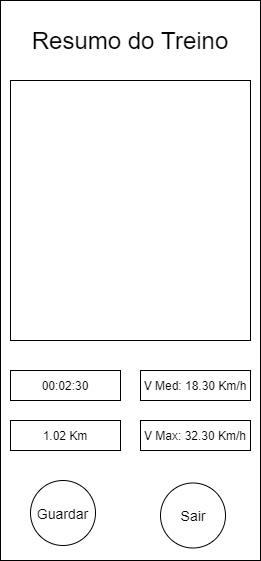

The diagram above was exported from draw.io. Its source (the exported page's mxGraphModel, read from the mxfile embedded in the PNG):
<mxGraphModel dx="1422" dy="794" grid="1" gridSize="10" guides="1" tooltips="1" connect="1" arrows="1" fold="1" page="1" pageScale="1" pageWidth="827" pageHeight="1169" math="0" shadow="0">
  <root>
    <mxCell id="0" />
    <mxCell id="1" parent="0" />
    <mxCell id="stZKdTDXSeTJPusdR-f_-1" value="" style="rounded=0;whiteSpace=wrap;html=1;" parent="1" vertex="1">
      <mxGeometry x="40" y="40" width="260" height="560" as="geometry" />
    </mxCell>
    <mxCell id="GOVpLha1Pa8c-CNVcwbZ-1" value="" style="ellipse;whiteSpace=wrap;html=1;aspect=fixed;" parent="1" vertex="1">
      <mxGeometry x="70" y="520" width="65" height="65" as="geometry" />
    </mxCell>
    <mxCell id="GOVpLha1Pa8c-CNVcwbZ-2" value="" style="rounded=0;whiteSpace=wrap;html=1;" parent="1" vertex="1">
      <mxGeometry x="50" y="120" width="240" height="260" as="geometry" />
    </mxCell>
    <mxCell id="GOVpLha1Pa8c-CNVcwbZ-3" value="&lt;font style=&quot;font-size: 14px&quot;&gt;Guardar&lt;/font&gt;" style="text;html=1;strokeColor=none;fillColor=none;align=center;verticalAlign=middle;whiteSpace=wrap;rounded=0;" parent="1" vertex="1">
      <mxGeometry x="75" y="542.5" width="55" height="20" as="geometry" />
    </mxCell>
    <mxCell id="eB7r94q975lbdKvKn-rO-1" value="" style="ellipse;whiteSpace=wrap;html=1;aspect=fixed;" parent="1" vertex="1">
      <mxGeometry x="200" y="522.5" width="65" height="65" as="geometry" />
    </mxCell>
    <mxCell id="eB7r94q975lbdKvKn-rO-2" value="&lt;font style=&quot;font-size: 14px&quot;&gt;Sair&lt;/font&gt;" style="text;html=1;strokeColor=none;fillColor=none;align=center;verticalAlign=middle;whiteSpace=wrap;rounded=0;" parent="1" vertex="1">
      <mxGeometry x="212.5" y="545" width="40" height="20" as="geometry" />
    </mxCell>
    <mxCell id="eB7r94q975lbdKvKn-rO-3" value="&lt;span style=&quot;font-size: 24px&quot;&gt;Resumo do Treino&lt;/span&gt;" style="text;html=1;strokeColor=none;fillColor=none;align=center;verticalAlign=middle;whiteSpace=wrap;rounded=0;" parent="1" vertex="1">
      <mxGeometry x="70" y="70" width="200" height="20" as="geometry" />
    </mxCell>
    <mxCell id="eB7r94q975lbdKvKn-rO-5" value="00:02:30" style="rounded=0;whiteSpace=wrap;html=1;" parent="1" vertex="1">
      <mxGeometry x="50" y="410" width="110" height="30" as="geometry" />
    </mxCell>
    <mxCell id="eB7r94q975lbdKvKn-rO-6" value="V Med: 18.30 Km/h" style="rounded=0;whiteSpace=wrap;html=1;" parent="1" vertex="1">
      <mxGeometry x="180" y="410" width="110" height="30" as="geometry" />
    </mxCell>
    <mxCell id="eB7r94q975lbdKvKn-rO-7" value="1.02 Km" style="rounded=0;whiteSpace=wrap;html=1;" parent="1" vertex="1">
      <mxGeometry x="50" y="460" width="110" height="30" as="geometry" />
    </mxCell>
    <mxCell id="eB7r94q975lbdKvKn-rO-8" value="V Max: 32.30 Km/h" style="rounded=0;whiteSpace=wrap;html=1;" parent="1" vertex="1">
      <mxGeometry x="180" y="460" width="110" height="30" as="geometry" />
    </mxCell>
  </root>
</mxGraphModel>